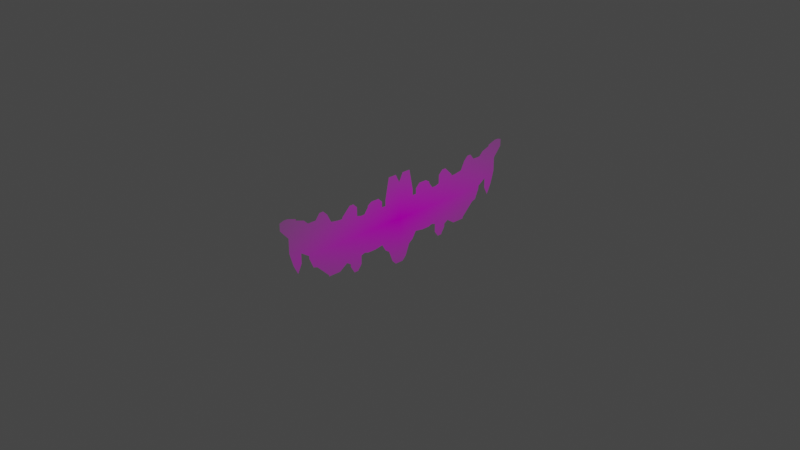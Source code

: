 # Source: boss2-v2.blend  (saved by Blender 2.80.75; exported with 4.5.12 LTS)
import bpy
from mathutils import Matrix  # noqa: F401  (used for matrix-valued properties, if any)

bpy.ops.wm.read_factory_settings(use_empty=True)
scene = bpy.context.scene
scene.name = 'Scene'

# ---- collections
col_collection = bpy.data.collections.new('Collection'); scene.collection.children.link(col_collection)

# ---- images (referenced by path relative to the original .blend; pixels are not part of the script)
import os
ASSET_DIR = os.environ.get("B2B_ASSET_DIR", "")  # directory of the original .blend (textures are referenced by path, not embedded)
HERE = os.path.dirname(os.path.abspath(__file__))  # packed textures are extracted next to this script under _unpacked/

def load_image(name, relpath, width, height, colorspace="sRGB"):
    """Load a texture the original file referenced (path relative to the .blend, or extracted next to this script)."""
    p = next((c for c in (os.path.join(HERE, relpath), os.path.join(ASSET_DIR, relpath)) if relpath and os.path.exists(c)), "")
    if p:
        img = bpy.data.images.load(p, check_existing=True)
        img.name = name
    else:  # same state as the original file: an image datablock whose file is absent (Cycles renders it pink)
        img = bpy.data.images.new(name, width, height)
        img.source = "FILE"
        img.filepath = "//" + (relpath or name)
    img.colorspace_settings.name = colorspace
    return img
img_b2_png = load_image('b2.png', 'b2.png', 1024, 1024, 'sRGB')

# ---- materials (node trees are filled in below, after node groups)
mat_b2 = bpy.data.materials.new('b2')
mat_b2.use_transparent_shadow = False

# ---- material node trees
mat_b2.use_nodes = True; mat_b2.node_tree.nodes.clear()
_N = mat_b2.node_tree.nodes; _L = mat_b2.node_tree.links
n0 = _N.new('ShaderNodeOutputMaterial'); n0.name = 'Material Output'; n0.location = (300, 300)
n1 = _N.new('ShaderNodeTexImage'); n1.name = 'Image Texture'; n1.location = (-400, 60)
n1.image = img_b2_png
n1.extension = 'CLIP'
n2 = _N.new('ShaderNodeBsdfDiffuse'); n2.name = 'Diffuse BSDF'; n2.location = (-200, 60)
n3 = _N.new('ShaderNodeBsdfTransparent'); n3.name = 'Transparent BSDF'; n3.location = (-200, 240)
n4 = _N.new('ShaderNodeMixShader'); n4.name = 'Mix Shader'; n4.location = (0, 300)
_L.new(n1.outputs[0], n2.inputs[0])
_L.new(n1.outputs[1], n4.inputs[0])
_L.new(n3.outputs[0], n4.inputs[1])
_L.new(n2.outputs[0], n4.inputs[2])
_L.new(n4.outputs[0], n0.inputs[0])
n0.is_active_output = True

# ---- world
world_world = bpy.data.worlds.new('World'); scene.world = world_world
world_world.use_nodes = True; world_world.node_tree.nodes.clear()
_N = world_world.node_tree.nodes; _L = world_world.node_tree.links
n0 = _N.new('ShaderNodeOutputWorld'); n0.name = 'World Output'; n0.location = (300, 300)
n1 = _N.new('ShaderNodeBackground'); n1.name = 'Background'; n1.location = (10, 300)
n1.inputs[0].default_value = (0.05088, 0.05088, 0.05088, 1.0)
_L.new(n1.outputs[0], n0.inputs[0])
n0.is_active_output = True
world_world.color = (0.05088, 0.05088, 0.05088)
world_world.use_sun_shadow = False
world_world.sun_shadow_jitter_overblur = 0.0

# ---- cameras
cam_camera = bpy.data.cameras.new('Camera')
cam_camera.clip_end = 100.0
cam_camera.ortho_scale = 7.314

# ---- lights
light_light = bpy.data.lights.new('Light', 'POINT')
light_light.transmission_factor = 0.0
light_light.energy = 1000.0
light_light.shadow_soft_size = 0.1
light_light.shadow_maximum_resolution = 0.006
light_light.use_absolute_resolution = True

# ---- meshes
me_b2 = bpy.data.meshes.new('b2')
me_b2.from_pydata([(1.5, 0.4531, 0.0), (1.5, 0.375, 0.0), (-1.5, 0.4531, 0.0), (-1.5, 0.375, 0.0), (-0.04687, -0.5, 0.0), (0.0, -0.5, 0.0), (0.04687, -0.5, 0.0), (0.04688, 0.5, 0.0), (0.1406, 0.5, 0.0), (0.09375, -0.4531, 0.0), (0.6094, -0.3906, 0.0), (0.5625, -0.3906, 0.0), (0.5156, -0.3281, 0.0), (0.1406, -0.3281, 0.0), (0.9375, -0.3125, 0.0), (0.7969, -0.3125, 0.0), (0.6563, -0.3125, 0.0), (0.9375, -0.2969, 0.0), (0.1875, -0.2969, 0.0), (0.75, -0.2812, 0.0), (0.6563, -0.2813, 0.0), (0.7031, -0.25, 0.0), (0.5156, -0.2344, 0.0), (0.4219, -0.2344, 0.0), (0.3281, -0.2344, 0.0), (0.4687, -0.2188, 0.0), (0.2344, -0.2188, 0.0), (1.031, -0.2031, 0.0), (1.078, -0.1563, 0.0), (1.312, -0.1406, 0.0), (1.125, -0.1406, 0.0), (1.359, -0.04688, 0.0), (1.266, -0.04687, 0.0), (1.266, -0.03125, 0.0), (1.172, -0.03125, 0.0), (1.172, 1.304e-08, 0.0), (1.266, 0.0625, 0.0), (1.406, 0.1094, 0.0), (0.5156, 0.2031, 0.0), (0.4687, 0.2031, 0.0), (0.2344, 0.2031, 0.0), (0.1875, 0.2031, 0.0), (0.5625, 0.2188, 0.0), (0.7969, 0.25, 0.0), (0.75, 0.25, 0.0), (1.406, 0.2656, 0.0), (0.8906, 0.2656, 0.0), (0.75, 0.2656, 0.0), (0.4219, 0.2656, 0.0), (0.2344, 0.2656, 0.0), (0.1875, 0.2656, 0.0), (0.4219, 0.2812, 0.0), (0.7031, 0.3125, 0.0), (0.5625, 0.3125, 0.0), (0.375, 0.3125, 0.0), (0.2813, 0.3125, 0.0), (1.172, 0.3438, 0.0), (-0.04688, 0.5, 0.0), (-0.1406, 0.5, 0.0), (1.078, 0.3438, 0.0), (0.9375, 0.3594, 0.0), (0.6562, 0.3594, 0.0), (0.6094, 0.3594, 0.0), (1.219, 0.3906, 0.0), (1.031, 0.4062, 0.0), (0.9844, 0.4063, 0.0), (1.313, 0.4219, 0.0), (1.312, 0.4375, 0.0), (-0.09375, -0.4531, 0.0), (-0.6094, -0.3906, 0.0), (-0.5625, -0.3906, 0.0), (-0.5156, -0.3281, 0.0), (-0.1406, -0.3281, 0.0), (-0.9375, -0.3125, 0.0), (-0.7969, -0.3125, 0.0), (-0.6563, -0.3125, 0.0), (-0.9375, -0.2969, 0.0), (-0.1875, -0.2969, 0.0), (-0.75, -0.2812, 0.0), (-0.6563, -0.2813, 0.0), (-0.7031, -0.25, 0.0), (-0.5156, -0.2344, 0.0), (-0.4219, -0.2344, 0.0), (-0.3281, -0.2344, 0.0), (-0.4687, -0.2188, 0.0), (-0.2344, -0.2188, 0.0), (-1.031, -0.2031, 0.0), (-1.078, -0.1563, 0.0), (-1.312, -0.1406, 0.0), (-1.125, -0.1406, 0.0), (-1.359, -0.04688, 0.0), (-1.266, -0.04687, 0.0), (-1.266, -0.03125, 0.0), (-1.172, -0.03125, 0.0), (-1.172, 1.304e-08, 0.0), (-1.266, 0.0625, 0.0), (-1.406, 0.1094, 0.0), (-0.5156, 0.2031, 0.0), (-0.4687, 0.2031, 0.0), (-0.2344, 0.2031, 0.0), (-0.1875, 0.2031, 0.0), (-0.5625, 0.2188, 0.0), (-0.7969, 0.25, 0.0), (-0.75, 0.25, 0.0), (-1.406, 0.2656, 0.0), (-0.8906, 0.2656, 0.0), (-0.75, 0.2656, 0.0), (-0.4219, 0.2656, 0.0), (-0.2344, 0.2656, 0.0), (-0.1875, 0.2656, 0.0), (-0.4219, 0.2812, 0.0), (-0.7031, 0.3125, 0.0), (-0.5625, 0.3125, 0.0), (-0.375, 0.3125, 0.0), (-0.2813, 0.3125, 0.0), (-1.172, 0.3438, 0.0), (-1.078, 0.3438, 0.0), (-0.9375, 0.3594, 0.0), (-0.6562, 0.3594, 0.0), (-0.6094, 0.3594, 0.0), (-1.219, 0.3906, 0.0), (-1.031, 0.4062, 0.0), (-0.9844, 0.4063, 0.0), (0.0, 0.4063, 0.0), (-1.313, 0.4219, 0.0), (-1.312, 0.4375, 0.0), (-1.453, 0.4688, 0.0), (-1.406, 0.4688, 0.0), (-1.5, 0.4141, 0.0), (-0.02344, -0.5, 0.0), (-0.09375, 0.5, 0.0), (-0.5859, -0.3906, 0.0), (-0.1172, -0.3906, 0.0), (-0.5391, -0.3594, 0.0), (-0.6328, -0.3516, 0.0), (-0.8672, -0.3125, 0.0), (-0.9375, -0.3047, 0.0), (-0.1641, -0.3125, 0.0), (-0.7734, -0.2969, 0.0), (-0.6563, -0.2969, 0.0), (-0.7266, -0.2656, 0.0), (-0.6797, -0.2656, 0.0), (-0.5156, -0.2813, 0.0), (-0.375, -0.2344, 0.0), (-0.2109, -0.2578, 0.0), (-0.4922, -0.2266, 0.0), (-0.4453, -0.2266, 0.0), (-0.2813, -0.2266, 0.0), (-0.9844, -0.25, 0.0), (-1.055, -0.1797, 0.0), (-1.102, -0.1484, 0.0), (-1.336, -0.09375, 0.0), (-1.289, -0.09375, 0.0), (-1.266, -0.03906, 0.0), (-1.148, -0.08594, 0.0), (-1.172, -0.01562, 0.0), (-1.266, 0.01562, 0.0), (-1.219, 0.03125, 0.0), (-1.383, 0.03125, 0.0), (-0.4922, 0.2031, 0.0), (-0.2109, 0.2031, 0.0), (-0.5391, 0.2109, 0.0), (-0.7734, 0.25, 0.0), (-1.406, 0.1875, 0.0), (-0.75, 0.2578, 0.0), (-0.4453, 0.2344, 0.0), (-0.2344, 0.2344, 0.0), (-0.1875, 0.2344, 0.0), (-0.8438, 0.2578, 0.0), (-0.4219, 0.2734, 0.0), (-0.7266, 0.2891, 0.0), (-0.5625, 0.2656, 0.0), (-0.3984, 0.2969, 0.0), (-0.2578, 0.2891, 0.0), (-0.3281, 0.3125, 0.0), (-1.125, 0.3438, 0.0), (-0.9141, 0.3125, 0.0), (-0.6797, 0.3359, 0.0), (-0.5859, 0.3359, 0.0), (-0.6328, 0.3594, 0.0), (-1.195, 0.3672, 0.0), (-1.055, 0.375, 0.0), (-1.008, 0.4062, 0.0), (-0.9609, 0.3828, 0.0), (-1.266, 0.4062, 0.0), (-1.312, 0.4297, 0.0), (-1.43, 0.4688, 0.0), (-1.359, 0.4531, 0.0), (-0.07031, -0.4766, 0.0), (0.0, -0.04688, 0.0), (-0.02344, 0.4531, 0.0), (-0.1641, 0.3828, 0.0), (-1.477, 0.4609, 0.0), (-1.453, 0.3203, 0.0), (1.453, 0.4688, 0.0), (1.406, 0.4688, 0.0), (1.5, 0.4141, 0.0), (0.02344, -0.5, 0.0), (0.09375, 0.5, 0.0), (0.5859, -0.3906, 0.0), (0.1172, -0.3906, 0.0), (0.5391, -0.3594, 0.0), (0.6328, -0.3516, 0.0), (0.8672, -0.3125, 0.0), (0.9375, -0.3047, 0.0), (0.1641, -0.3125, 0.0), (0.7734, -0.2969, 0.0), (0.6563, -0.2969, 0.0), (0.7266, -0.2656, 0.0), (0.6797, -0.2656, 0.0), (0.5156, -0.2813, 0.0), (0.375, -0.2344, 0.0), (0.2109, -0.2578, 0.0), (0.4922, -0.2266, 0.0), (0.4453, -0.2266, 0.0), (0.2813, -0.2266, 0.0), (0.9844, -0.25, 0.0), (1.055, -0.1797, 0.0), (1.102, -0.1484, 0.0), (1.336, -0.09375, 0.0), (1.289, -0.09375, 0.0), (1.266, -0.03906, 0.0), (1.148, -0.08594, 0.0), (1.172, -0.01562, 0.0), (1.266, 0.01562, 0.0), (1.219, 0.03125, 0.0), (1.383, 0.03125, 0.0), (0.4922, 0.2031, 0.0), (0.2109, 0.2031, 0.0), (0.5391, 0.2109, 0.0), (0.7734, 0.25, 0.0), (1.406, 0.1875, 0.0), (0.75, 0.2578, 0.0), (0.4453, 0.2344, 0.0), (0.2344, 0.2344, 0.0), (0.1875, 0.2344, 0.0), (0.8438, 0.2578, 0.0), (0.4219, 0.2734, 0.0), (0.7266, 0.2891, 0.0), (0.5625, 0.2656, 0.0), (0.3984, 0.2969, 0.0), (0.2578, 0.2891, 0.0), (0.3281, 0.3125, 0.0), (1.125, 0.3438, 0.0), (0.9141, 0.3125, 0.0), (0.6797, 0.3359, 0.0), (0.5859, 0.3359, 0.0), (0.6328, 0.3594, 0.0), (1.195, 0.3672, 0.0), (1.055, 0.375, 0.0), (1.008, 0.4062, 0.0), (0.9609, 0.3828, 0.0), (1.266, 0.4062, 0.0), (1.312, 0.4297, 0.0), (1.43, 0.4688, 0.0), (1.359, 0.4531, 0.0), (0.07031, -0.4766, 0.0), (0.02344, 0.4531, 0.0), (0.1641, 0.3828, 0.0), (1.477, 0.4609, 0.0), (1.453, 0.3203, 0.0)], [], [(14, 204, 17, 216, 27, 217, 28, 218, 30, 222, 34, 223, 35, 225, 36, 224, 33, 221, 32, 220, 29, 219, 31, 226, 37, 231, 45, 260, 1, 196, 0, 259, 194, 254, 195, 255, 67, 253, 66, 252, 63, 248, 56, 243, 59, 249, 64, 250, 65, 251, 60, 244, 46, 236, 43, 230, 44, 232, 47, 238, 52, 245, 61, 247, 62, 246, 53, 239, 42, 229, 38, 227, 39, 233, 48, 237, 51, 240, 54, 242, 55, 241, 49, 234, 40, 228, 41, 235, 50, 258, 8, 198, 7, 257, 123, 189, 5, 197, 6, 256, 9, 200, 13, 205, 18, 212, 26, 215, 24, 211, 23, 214, 25, 213, 22, 210, 12, 201, 11, 199, 10, 202, 16, 207, 20, 209, 21, 208, 19, 206, 15, 203), (73, 135, 74, 138, 78, 140, 80, 141, 79, 139, 75, 134, 69, 131, 70, 133, 71, 142, 81, 145, 84, 146, 82, 143, 83, 147, 85, 144, 77, 137, 72, 132, 68, 188, 4, 129, 5, 189, 123, 190, 57, 130, 58, 191, 109, 167, 100, 160, 99, 166, 108, 173, 114, 174, 113, 172, 110, 169, 107, 165, 98, 159, 97, 161, 101, 171, 112, 178, 119, 179, 118, 177, 111, 170, 106, 164, 103, 162, 102, 168, 105, 176, 117, 183, 122, 182, 121, 181, 116, 175, 115, 180, 120, 184, 124, 185, 125, 187, 127, 186, 126, 192, 2, 128, 3, 193, 104, 163, 96, 158, 90, 151, 88, 152, 91, 153, 92, 156, 95, 157, 94, 155, 93, 154, 89, 150, 87, 149, 86, 148, 76, 136)])
_uv = me_b2.uv_layers.new(name='UVMap')
_uv.uv.foreach_set('vector', [0.8124, 0.8124, 0.8124, 0.8046, 0.8124, 0.7968, 0.8281, 0.75, 0.8437, 0.7031, 0.8515, 0.6797, 0.8593, 0.6562, 0.8671, 0.6484, 0.8749, 0.6406, 0.8827, 0.5859, 0.8905, 0.5312, 0.8905, 0.5156, 0.8905, 0.5, 0.9062, 0.4688, 0.9218, 0.4375, 0.9218, 0.4844, 0.9218, 0.5312, 0.9218, 0.5391, 0.9218, 0.5469, 0.9296, 0.5937, 0.9374, 0.6406, 0.9452, 0.5937, 0.953, 0.5469, 0.9608, 0.4688, 0.9687, 0.3906, 0.9687, 0.3125, 0.9687, 0.2344, 0.9843, 0.1798, 0.9999, 0.1251, 0.9999, 0.08602, 0.9999, 0.04697, 0.9921, 0.03915, 0.9843, 0.03134, 0.9765, 0.03134, 0.9687, 0.03134, 0.953, 0.04697, 0.9374, 0.06259, 0.9374, 0.0704, 0.9374, 0.07821, 0.9218, 0.09383, 0.9062, 0.1095, 0.8984, 0.1329, 0.8905, 0.1563, 0.8749, 0.1563, 0.8593, 0.1563, 0.8515, 0.1251, 0.8437, 0.09383, 0.8359, 0.09383, 0.8281, 0.09383, 0.8202, 0.1173, 0.8124, 0.1407, 0.8046, 0.1876, 0.7968, 0.2344, 0.7812, 0.2422, 0.7656, 0.2501, 0.7578, 0.2501, 0.7499, 0.2501, 0.7499, 0.2422, 0.7499, 0.2344, 0.7421, 0.211, 0.7343, 0.1876, 0.7265, 0.1641, 0.7187, 0.1407, 0.7109, 0.1407, 0.7031, 0.1407, 0.6953, 0.1641, 0.6875, 0.1876, 0.6875, 0.2344, 0.6875, 0.2813, 0.6797, 0.2891, 0.6718, 0.2969, 0.664, 0.2969, 0.6562, 0.2969, 0.6484, 0.2657, 0.6406, 0.2344, 0.6406, 0.2266, 0.6406, 0.2188, 0.6328, 0.2032, 0.625, 0.1876, 0.6094, 0.1876, 0.5937, 0.1876, 0.5859, 0.211, 0.5781, 0.2344, 0.5781, 0.2657, 0.5781, 0.2969, 0.5703, 0.2969, 0.5625, 0.2969, 0.5625, 0.2657, 0.5625, 0.2344, 0.5547, 0.1173, 0.5469, 0.0001001, 0.5312, 0.0001001, 0.5156, 0.0001001, 0.5078, 0.04697, 0.5, 0.09383, 0.5, 0.5469, 0.5, 0.9999, 0.5078, 0.9999, 0.5156, 0.9999, 0.5234, 0.9765, 0.5312, 0.953, 0.5391, 0.8905, 0.5469, 0.8281, 0.5547, 0.8124, 0.5625, 0.7968, 0.5703, 0.7578, 0.5781, 0.7187, 0.5937, 0.7265, 0.6094, 0.7343, 0.625, 0.7343, 0.6406, 0.7343, 0.6484, 0.7265, 0.6562, 0.7187, 0.664, 0.7265, 0.6718, 0.7343, 0.6718, 0.7812, 0.6718, 0.8281, 0.6797, 0.8593, 0.6875, 0.8905, 0.6953, 0.8905, 0.7031, 0.8905, 0.7109, 0.8515, 0.7187, 0.8124, 0.7187, 0.7968, 0.7187, 0.7812, 0.7265, 0.7656, 0.7343, 0.7499, 0.7421, 0.7656, 0.7499, 0.7812, 0.7578, 0.7968, 0.7656, 0.8124, 0.789, 0.8124, 0.8124, 0.8124, 0.789, 0.8124, 0.7656, 0.8124, 0.7578, 0.7968, 0.7499, 0.7812, 0.7421, 0.7656, 0.7343, 0.7499, 0.7265, 0.7656, 0.7187, 0.7812, 0.7187, 0.7968, 0.7187, 0.8124, 0.7109, 0.8515, 0.7031, 0.8905, 0.6953, 0.8905, 0.6875, 0.8905, 0.6797, 0.8593, 0.6718, 0.8281, 0.6718, 0.7812, 0.6718, 0.7343, 0.664, 0.7265, 0.6562, 0.7187, 0.6484, 0.7265, 0.6406, 0.7343, 0.625, 0.7343, 0.6094, 0.7343, 0.5937, 0.7265, 0.5781, 0.7187, 0.5703, 0.7578, 0.5625, 0.7968, 0.5547, 0.8124, 0.5469, 0.8281, 0.5391, 0.8905, 0.5312, 0.953, 0.5234, 0.9765, 0.5156, 0.9999, 0.5078, 0.9999, 0.5, 0.9999, 0.5, 0.5469, 0.5, 0.09383, 0.5078, 0.04697, 0.5156, 0.0001001, 0.5312, 0.0001001, 0.5469, 0.0001001, 0.5547, 0.1173, 0.5625, 0.2344, 0.5625, 0.2657, 0.5625, 0.2969, 0.5703, 0.2969, 0.5781, 0.2969, 0.5781, 0.2657, 0.5781, 0.2344, 0.5859, 0.211, 0.5937, 0.1876, 0.6094, 0.1876, 0.625, 0.1876, 0.6328, 0.2032, 0.6406, 0.2188, 0.6406, 0.2266, 0.6406, 0.2344, 0.6484, 0.2657, 0.6562, 0.2969, 0.664, 0.2969, 0.6718, 0.2969, 0.6797, 0.2891, 0.6875, 0.2813, 0.6875, 0.2344, 0.6875, 0.1876, 0.6953, 0.1641, 0.7031, 0.1407, 0.7109, 0.1407, 0.7187, 0.1407, 0.7265, 0.1641, 0.7343, 0.1876, 0.7421, 0.211, 0.7499, 0.2344, 0.7499, 0.2422, 0.7499, 0.2501, 0.7578, 0.2501, 0.7656, 0.2501, 0.7812, 0.2422, 0.7968, 0.2344, 0.8046, 0.1876, 0.8124, 0.1407, 0.8202, 0.1173, 0.8281, 0.09383, 0.8359, 0.09383, 0.8437, 0.09383, 0.8515, 0.1251, 0.8593, 0.1563, 0.8749, 0.1563, 0.8905, 0.1563, 0.8984, 0.1329, 0.9062, 0.1095, 0.9218, 0.09383, 0.9374, 0.07821, 0.9374, 0.0704, 0.9374, 0.06259, 0.953, 0.04697, 0.9687, 0.03134, 0.9765, 0.03134, 0.9843, 0.03134, 0.9921, 0.03915, 0.9999, 0.04697, 0.9999, 0.08602, 0.9999, 0.1251, 0.9843, 0.1798, 0.9687, 0.2344, 0.9687, 0.3125, 0.9687, 0.3906, 0.9608, 0.4688, 0.953, 0.5469, 0.9452, 0.5937, 0.9374, 0.6406, 0.9296, 0.5937, 0.9218, 0.5469, 0.9218, 0.5391, 0.9218, 0.5312, 0.9218, 0.4844, 0.9218, 0.4375, 0.9062, 0.4688, 0.8905, 0.5, 0.8905, 0.5156, 0.8905, 0.5312, 0.8827, 0.5859, 0.8749, 0.6406, 0.8671, 0.6484, 0.8593, 0.6562, 0.8515, 0.6797, 0.8437, 0.7031, 0.8281, 0.75, 0.8124, 0.7968, 0.8124, 0.8046])
me_b2.materials.append(mat_b2)
me_b2.use_remesh_preserve_volume = False
me_b2.use_remesh_preserve_attributes = False
me_b2.use_mirror_x = True
me_b2.update()

# ---- objects
ob_light = bpy.data.objects.new('Light', light_light)
ob_camera = bpy.data.objects.new('Camera', cam_camera)
ob_b2 = bpy.data.objects.new('b2', me_b2)

# ---- transforms, parenting, visibility, modifiers, constraints
ob_light.location = (4.076, 1.005, 5.904)
ob_light.rotation_euler = (0.6503, 0.05522, 1.866)
ob_light.lock_rotations_4d = False
ob_light.empty_display_type = 'ARROWS'
ob_light.color = (0.0, 0.0, 0.0, 0.0)
ob_light.lineart.crease_threshold = 0.0
ob_camera.location = (7.359, -6.926, 4.958)
ob_camera.rotation_euler = (1.109, 0.0, 0.8149)
ob_camera.lock_rotations_4d = False
ob_camera.empty_display_type = 'ARROWS'
ob_camera.color = (0.0, 0.0, 0.0, 0.0)
ob_camera.display_type = 'WIRE'
ob_camera.lineart.crease_threshold = 0.0
ob_b2.location = (0.0, 0.0, 0.0)
ob_b2.rotation_euler = (1.571, 0.0, 1.571)
ob_b2.lineart.crease_threshold = 0.0
ob_b2.use_mesh_mirror_x = True

# ---- collection membership
col_collection.objects.link(ob_light)
col_collection.objects.link(ob_camera)
col_collection.objects.link(ob_b2)

# ---- scene / render settings (as saved in the file)
scene.camera = ob_camera
scene.frame_start = 1; scene.frame_end = 250; scene.frame_set(52)
scene.render.engine = 'BLENDER_EEVEE_NEXT'
scene.cycles.use_denoising = False
scene.cycles.samples = 128
scene.cycles.sampling_pattern = 'TABULATED_SOBOL'
scene.cycles.use_adaptive_sampling = False
scene.cycles.use_light_tree = False
scene.view_settings.view_transform = 'Filmic'
bpy.context.view_layer.update()
